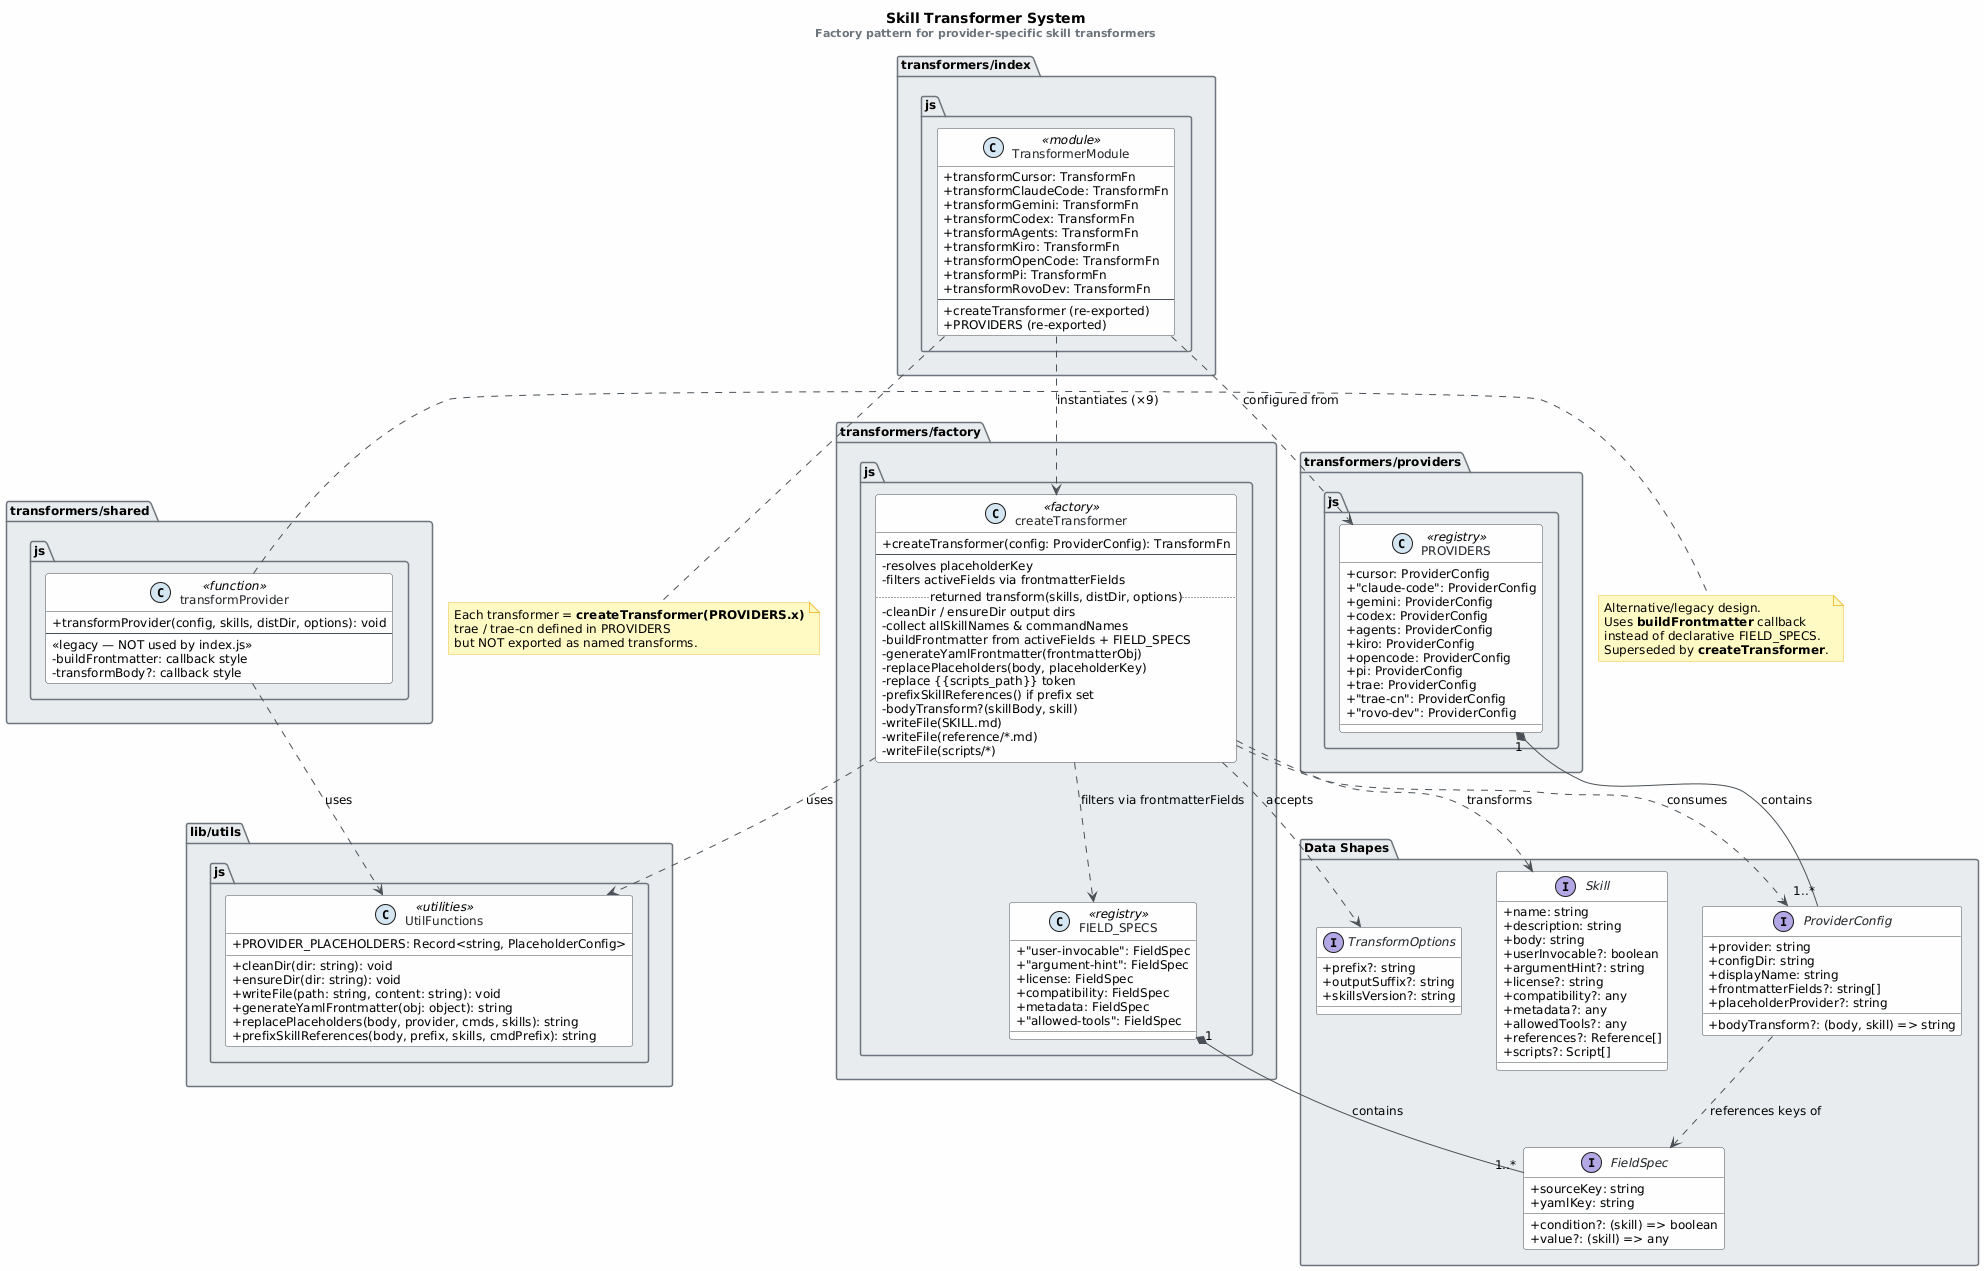

The diagram above was rendered by PlantUML. Its source (embedded in the PNG):
@startuml
skinparam classAttributeIconSize 0
skinparam shadowing false
skinparam defaultFontName "Segoe UI"
skinparam defaultFontSize 12
skinparam backgroundColor #FEFEFE
skinparam class {
    BackgroundColor #F8F9FA
    BorderColor #495057
    ArrowColor #495057
    FontColor #212529
}
skinparam package {
    BackgroundColor #E9ECEF
    BorderColor #6C757D
}
skinparam interface {
    BackgroundColor #EEF4FF
    BorderColor #3D6DB5
    FontColor #212529
}
skinparam stereotypeCBackgroundColor #D4E6F1
skinparam note {
    BackgroundColor #FFF9C4
    BorderColor #F0C040
}

title Skill Transformer System\n<size:11><color:#6C757D>Factory pattern for provider-specific skill transformers</color></size>

' ──────────────────────────────────────────────
'  DATA INTERFACES
' ──────────────────────────────────────────────
package "Data Shapes" {

    interface ProviderConfig {
        +provider: string
        +configDir: string
        +displayName: string
        +frontmatterFields?: string[]
        +bodyTransform?: (body, skill) => string
        +placeholderProvider?: string
    }

    interface FieldSpec {
        +sourceKey: string
        +yamlKey: string
        +condition?: (skill) => boolean
        +value?: (skill) => any
    }

    interface TransformOptions {
        +prefix?: string
        +outputSuffix?: string
        +skillsVersion?: string
    }

    interface Skill {
        +name: string
        +description: string
        +body: string
        +userInvocable?: boolean
        +argumentHint?: string
        +license?: string
        +compatibility?: any
        +metadata?: any
        +allowedTools?: any
        +references?: Reference[]
        +scripts?: Script[]
    }
}

' ──────────────────────────────────────────────
'  providers.js — Provider Registry
' ──────────────────────────────────────────────
package "transformers/providers.js" {

    class PROVIDERS <<registry>> {
        +cursor: ProviderConfig
        +"claude-code": ProviderConfig
        +gemini: ProviderConfig
        +codex: ProviderConfig
        +agents: ProviderConfig
        +kiro: ProviderConfig
        +opencode: ProviderConfig
        +pi: ProviderConfig
        +trae: ProviderConfig
        +"trae-cn": ProviderConfig
        +"rovo-dev": ProviderConfig
    }
}

' ──────────────────────────────────────────────
'  factory.js — Factory + Field Registry
' ──────────────────────────────────────────────
package "transformers/factory.js" {

    class FIELD_SPECS <<registry>> {
        +"user-invocable": FieldSpec
        +"argument-hint": FieldSpec
        +license: FieldSpec
        +compatibility: FieldSpec
        +metadata: FieldSpec
        +"allowed-tools": FieldSpec
    }

    class createTransformer <<factory>> {
        +createTransformer(config: ProviderConfig): TransformFn
        --
        -resolves placeholderKey
        -filters activeFields via frontmatterFields
        .. returned transform(skills, distDir, options) ..
        -cleanDir / ensureDir output dirs
        -collect allSkillNames & commandNames
        -buildFrontmatter from activeFields + FIELD_SPECS
        -generateYamlFrontmatter(frontmatterObj)
        -replacePlaceholders(body, placeholderKey)
        -replace {{scripts_path}} token
        -prefixSkillReferences() if prefix set
        -bodyTransform?(skillBody, skill)
        -writeFile(SKILL.md)
        -writeFile(reference/*.md)
        -writeFile(scripts/*)
    }
}

' ──────────────────────────────────────────────
'  shared.js — Legacy Shared Function
' ──────────────────────────────────────────────
package "transformers/shared.js" {

    class transformProvider <<function>> {
        +transformProvider(config, skills, distDir, options): void
        --
        {field} «legacy — NOT used by index.js»
        -buildFrontmatter: callback style
        -transformBody?: callback style
    }
}

note right of transformProvider
  Alternative/legacy design.
  Uses <b>buildFrontmatter</b> callback
  instead of declarative FIELD_SPECS.
  Superseded by <b>createTransformer</b>.
end note

' ──────────────────────────────────────────────
'  index.js — Transformer Module (9 instances)
' ──────────────────────────────────────────────
package "transformers/index.js" {

    class TransformerModule <<module>> {
        +transformCursor: TransformFn
        +transformClaudeCode: TransformFn
        +transformGemini: TransformFn
        +transformCodex: TransformFn
        +transformAgents: TransformFn
        +transformKiro: TransformFn
        +transformOpenCode: TransformFn
        +transformPi: TransformFn
        +transformRovoDev: TransformFn
        --
        +createTransformer (re-exported)
        +PROVIDERS (re-exported)
    }
}

note bottom of TransformerModule
  Each transformer = <b>createTransformer(PROVIDERS.x)</b>
  trae / trae-cn defined in PROVIDERS
  but NOT exported as named transforms.
end note

' ──────────────────────────────────────────────
'  utils.js — Shared Utilities
' ──────────────────────────────────────────────
package "lib/utils.js" {

    class UtilFunctions <<utilities>> {
        +cleanDir(dir: string): void
        +ensureDir(dir: string): void
        +writeFile(path: string, content: string): void
        +generateYamlFrontmatter(obj: object): string
        +replacePlaceholders(body, provider, cmds, skills): string
        +prefixSkillReferences(body, prefix, skills, cmdPrefix): string
        +PROVIDER_PLACEHOLDERS: Record<string, PlaceholderConfig>
    }
}

' ──────────────────────────────────────────────
'  RELATIONSHIPS
' ──────────────────────────────────────────────

' Registry compositions
PROVIDERS "1" *-- "1..*" ProviderConfig : contains
FIELD_SPECS "1" *-- "1..*" FieldSpec : contains

' ProviderConfig references FieldSpec keys via frontmatterFields
ProviderConfig ..> FieldSpec : references keys of

' Factory function relationships
createTransformer ..> ProviderConfig : consumes
createTransformer ..> FIELD_SPECS : filters via frontmatterFields
createTransformer ..> TransformOptions : accepts
createTransformer ..> Skill : transforms

' index.js instantiation
TransformerModule ..> createTransformer : instantiates (×9)
TransformerModule ..> PROVIDERS : configured from

' Utility dependencies
createTransformer ..> UtilFunctions : uses
transformProvider ..> UtilFunctions : uses
@enduml